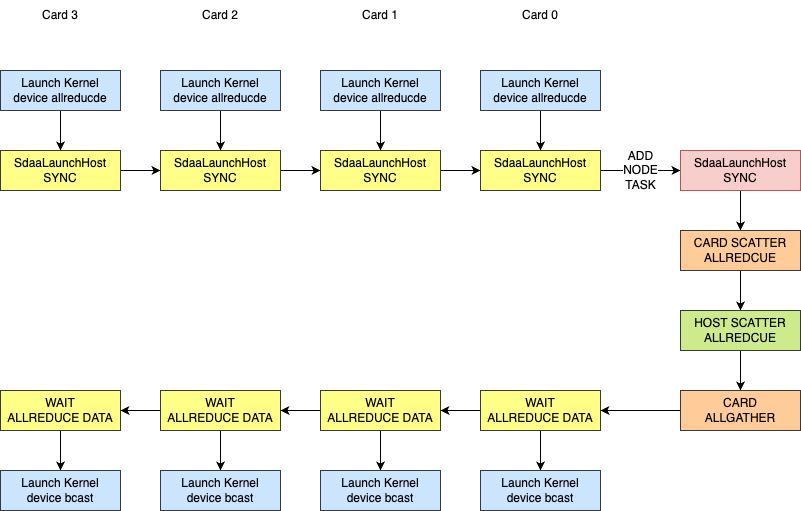

The diagram above was exported from draw.io. Its source (the exported page's mxGraphModel, read from the mxfile embedded in the PNG):
<mxGraphModel dx="2358" dy="1304" grid="1" gridSize="10" guides="1" tooltips="1" connect="1" arrows="1" fold="1" page="1" pageScale="1" pageWidth="850" pageHeight="1100" math="0" shadow="0">
  <root>
    <mxCell id="0" />
    <mxCell id="1" parent="0" />
    <mxCell id="S3GcYczA-wtX3DOjc65s-4" value="" style="edgeStyle=orthogonalEdgeStyle;rounded=0;orthogonalLoop=1;jettySize=auto;html=1;" parent="1" source="S3GcYczA-wtX3DOjc65s-5" target="S3GcYczA-wtX3DOjc65s-7" edge="1">
      <mxGeometry relative="1" as="geometry" />
    </mxCell>
    <mxCell id="S3GcYczA-wtX3DOjc65s-5" value="Launch Kernel&lt;br&gt;device allreducde" style="rounded=0;whiteSpace=wrap;html=1;fillColor=#cce5ff;strokeColor=#36393d;" parent="1" vertex="1">
      <mxGeometry y="440" width="120" height="40" as="geometry" />
    </mxCell>
    <mxCell id="S3GcYczA-wtX3DOjc65s-6" value="" style="edgeStyle=orthogonalEdgeStyle;rounded=0;orthogonalLoop=1;jettySize=auto;html=1;" parent="1" source="S3GcYczA-wtX3DOjc65s-7" target="S3GcYczA-wtX3DOjc65s-15" edge="1">
      <mxGeometry relative="1" as="geometry" />
    </mxCell>
    <mxCell id="S3GcYczA-wtX3DOjc65s-7" value="SdaaLaunchHost&lt;br&gt;SYNC" style="rounded=0;whiteSpace=wrap;html=1;fillColor=#ffff88;strokeColor=#36393d;" parent="1" vertex="1">
      <mxGeometry y="520" width="120" height="40" as="geometry" />
    </mxCell>
    <mxCell id="S3GcYczA-wtX3DOjc65s-8" value="Card 3" style="text;html=1;strokeColor=none;fillColor=none;align=center;verticalAlign=middle;whiteSpace=wrap;rounded=0;" parent="1" vertex="1">
      <mxGeometry x="30" y="370" width="60" height="30" as="geometry" />
    </mxCell>
    <mxCell id="S3GcYczA-wtX3DOjc65s-12" value="" style="edgeStyle=orthogonalEdgeStyle;rounded=0;orthogonalLoop=1;jettySize=auto;html=1;" parent="1" source="S3GcYczA-wtX3DOjc65s-13" target="S3GcYczA-wtX3DOjc65s-15" edge="1">
      <mxGeometry relative="1" as="geometry" />
    </mxCell>
    <mxCell id="S3GcYczA-wtX3DOjc65s-13" value="Launch Kernel&lt;br&gt;device allreducde" style="rounded=0;whiteSpace=wrap;html=1;fillColor=#cce5ff;strokeColor=#36393d;" parent="1" vertex="1">
      <mxGeometry x="160" y="440" width="120" height="40" as="geometry" />
    </mxCell>
    <mxCell id="S3GcYczA-wtX3DOjc65s-14" value="" style="edgeStyle=orthogonalEdgeStyle;rounded=0;orthogonalLoop=1;jettySize=auto;html=1;" parent="1" source="S3GcYczA-wtX3DOjc65s-15" target="S3GcYczA-wtX3DOjc65s-23" edge="1">
      <mxGeometry relative="1" as="geometry" />
    </mxCell>
    <mxCell id="S3GcYczA-wtX3DOjc65s-15" value="SdaaLaunchHost&lt;br&gt;SYNC" style="rounded=0;whiteSpace=wrap;html=1;fillColor=#ffff88;strokeColor=#36393d;" parent="1" vertex="1">
      <mxGeometry x="160" y="520" width="120" height="40" as="geometry" />
    </mxCell>
    <mxCell id="S3GcYczA-wtX3DOjc65s-16" value="Card 2" style="text;html=1;strokeColor=none;fillColor=none;align=center;verticalAlign=middle;whiteSpace=wrap;rounded=0;" parent="1" vertex="1">
      <mxGeometry x="190" y="370" width="60" height="30" as="geometry" />
    </mxCell>
    <mxCell id="S3GcYczA-wtX3DOjc65s-20" value="" style="edgeStyle=orthogonalEdgeStyle;rounded=0;orthogonalLoop=1;jettySize=auto;html=1;" parent="1" source="S3GcYczA-wtX3DOjc65s-21" target="S3GcYczA-wtX3DOjc65s-23" edge="1">
      <mxGeometry relative="1" as="geometry" />
    </mxCell>
    <mxCell id="S3GcYczA-wtX3DOjc65s-21" value="Launch Kernel&lt;br&gt;device allreducde" style="rounded=0;whiteSpace=wrap;html=1;fillColor=#cce5ff;strokeColor=#36393d;" parent="1" vertex="1">
      <mxGeometry x="320" y="440" width="120" height="40" as="geometry" />
    </mxCell>
    <mxCell id="S3GcYczA-wtX3DOjc65s-22" value="" style="edgeStyle=orthogonalEdgeStyle;rounded=0;orthogonalLoop=1;jettySize=auto;html=1;" parent="1" source="S3GcYczA-wtX3DOjc65s-23" target="S3GcYczA-wtX3DOjc65s-29" edge="1">
      <mxGeometry relative="1" as="geometry" />
    </mxCell>
    <mxCell id="S3GcYczA-wtX3DOjc65s-23" value="SdaaLaunchHost&lt;br&gt;SYNC" style="rounded=0;whiteSpace=wrap;html=1;fillColor=#ffff88;strokeColor=#36393d;" parent="1" vertex="1">
      <mxGeometry x="320" y="520" width="120" height="40" as="geometry" />
    </mxCell>
    <mxCell id="S3GcYczA-wtX3DOjc65s-24" value="Card 1" style="text;html=1;strokeColor=none;fillColor=none;align=center;verticalAlign=middle;whiteSpace=wrap;rounded=0;" parent="1" vertex="1">
      <mxGeometry x="350" y="370" width="60" height="30" as="geometry" />
    </mxCell>
    <mxCell id="S3GcYczA-wtX3DOjc65s-27" value="" style="edgeStyle=orthogonalEdgeStyle;rounded=0;orthogonalLoop=1;jettySize=auto;html=1;" parent="1" source="S3GcYczA-wtX3DOjc65s-28" target="S3GcYczA-wtX3DOjc65s-29" edge="1">
      <mxGeometry relative="1" as="geometry" />
    </mxCell>
    <mxCell id="S3GcYczA-wtX3DOjc65s-28" value="Launch Kernel&lt;br&gt;device allreducde" style="rounded=0;whiteSpace=wrap;html=1;fillColor=#cce5ff;strokeColor=#36393d;" parent="1" vertex="1">
      <mxGeometry x="480" y="440" width="120" height="40" as="geometry" />
    </mxCell>
    <mxCell id="S3GcYczA-wtX3DOjc65s-34" value="ADD&lt;br&gt;NODE&lt;br&gt;TASK" style="edgeStyle=orthogonalEdgeStyle;rounded=0;orthogonalLoop=1;jettySize=auto;html=1;" parent="1" source="S3GcYczA-wtX3DOjc65s-29" target="S3GcYczA-wtX3DOjc65s-33" edge="1">
      <mxGeometry relative="1" as="geometry" />
    </mxCell>
    <mxCell id="S3GcYczA-wtX3DOjc65s-29" value="SdaaLaunchHost&lt;br&gt;SYNC" style="rounded=0;whiteSpace=wrap;html=1;fillColor=#ffff88;strokeColor=#36393d;" parent="1" vertex="1">
      <mxGeometry x="480" y="520" width="120" height="40" as="geometry" />
    </mxCell>
    <mxCell id="S3GcYczA-wtX3DOjc65s-30" value="Card 0" style="text;html=1;strokeColor=none;fillColor=none;align=center;verticalAlign=middle;whiteSpace=wrap;rounded=0;" parent="1" vertex="1">
      <mxGeometry x="510" y="370" width="60" height="30" as="geometry" />
    </mxCell>
    <mxCell id="S3GcYczA-wtX3DOjc65s-36" value="" style="edgeStyle=orthogonalEdgeStyle;rounded=0;orthogonalLoop=1;jettySize=auto;html=1;" parent="1" source="S3GcYczA-wtX3DOjc65s-33" target="S3GcYczA-wtX3DOjc65s-35" edge="1">
      <mxGeometry relative="1" as="geometry" />
    </mxCell>
    <mxCell id="S3GcYczA-wtX3DOjc65s-33" value="SdaaLaunchHost&lt;br&gt;SYNC" style="rounded=0;whiteSpace=wrap;html=1;fillColor=#f8cecc;strokeColor=#b85450;" parent="1" vertex="1">
      <mxGeometry x="680" y="520" width="120" height="40" as="geometry" />
    </mxCell>
    <mxCell id="S3GcYczA-wtX3DOjc65s-38" value="" style="edgeStyle=orthogonalEdgeStyle;rounded=0;orthogonalLoop=1;jettySize=auto;html=1;" parent="1" source="S3GcYczA-wtX3DOjc65s-35" target="S3GcYczA-wtX3DOjc65s-37" edge="1">
      <mxGeometry relative="1" as="geometry" />
    </mxCell>
    <mxCell id="S3GcYczA-wtX3DOjc65s-35" value="CARD SCATTER ALLREDCUE" style="rounded=0;whiteSpace=wrap;html=1;fillColor=#ffcc99;strokeColor=#36393d;" parent="1" vertex="1">
      <mxGeometry x="680" y="600" width="120" height="40" as="geometry" />
    </mxCell>
    <mxCell id="S3GcYczA-wtX3DOjc65s-40" value="" style="edgeStyle=orthogonalEdgeStyle;rounded=0;orthogonalLoop=1;jettySize=auto;html=1;" parent="1" source="S3GcYczA-wtX3DOjc65s-37" target="S3GcYczA-wtX3DOjc65s-39" edge="1">
      <mxGeometry relative="1" as="geometry" />
    </mxCell>
    <mxCell id="S3GcYczA-wtX3DOjc65s-37" value="HOST SCATTER ALLREDCUE" style="rounded=0;whiteSpace=wrap;html=1;fillColor=#cdeb8b;strokeColor=#36393d;" parent="1" vertex="1">
      <mxGeometry x="680" y="680" width="120" height="40" as="geometry" />
    </mxCell>
    <mxCell id="S3GcYczA-wtX3DOjc65s-49" value="" style="edgeStyle=orthogonalEdgeStyle;rounded=0;orthogonalLoop=1;jettySize=auto;html=1;" parent="1" source="S3GcYczA-wtX3DOjc65s-39" target="S3GcYczA-wtX3DOjc65s-41" edge="1">
      <mxGeometry relative="1" as="geometry" />
    </mxCell>
    <mxCell id="S3GcYczA-wtX3DOjc65s-39" value="CARD&lt;br&gt;ALLGATHER" style="rounded=0;whiteSpace=wrap;html=1;fillColor=#ffcc99;strokeColor=#36393d;" parent="1" vertex="1">
      <mxGeometry x="680" y="760" width="120" height="40" as="geometry" />
    </mxCell>
    <mxCell id="S3GcYczA-wtX3DOjc65s-50" value="" style="edgeStyle=orthogonalEdgeStyle;rounded=0;orthogonalLoop=1;jettySize=auto;html=1;" parent="1" source="S3GcYczA-wtX3DOjc65s-41" target="S3GcYczA-wtX3DOjc65s-42" edge="1">
      <mxGeometry relative="1" as="geometry" />
    </mxCell>
    <mxCell id="S3GcYczA-wtX3DOjc65s-56" value="" style="edgeStyle=orthogonalEdgeStyle;rounded=0;orthogonalLoop=1;jettySize=auto;html=1;" parent="1" source="S3GcYczA-wtX3DOjc65s-41" target="S3GcYczA-wtX3DOjc65s-48" edge="1">
      <mxGeometry relative="1" as="geometry" />
    </mxCell>
    <mxCell id="S3GcYczA-wtX3DOjc65s-41" value="WAIT&lt;br&gt;ALLREDUCE DATA" style="rounded=0;whiteSpace=wrap;html=1;fillColor=#ffff88;strokeColor=#36393d;" parent="1" vertex="1">
      <mxGeometry x="480" y="760" width="120" height="40" as="geometry" />
    </mxCell>
    <mxCell id="S3GcYczA-wtX3DOjc65s-51" value="" style="edgeStyle=orthogonalEdgeStyle;rounded=0;orthogonalLoop=1;jettySize=auto;html=1;" parent="1" source="S3GcYczA-wtX3DOjc65s-42" target="S3GcYczA-wtX3DOjc65s-43" edge="1">
      <mxGeometry relative="1" as="geometry" />
    </mxCell>
    <mxCell id="S3GcYczA-wtX3DOjc65s-55" value="" style="edgeStyle=orthogonalEdgeStyle;rounded=0;orthogonalLoop=1;jettySize=auto;html=1;" parent="1" source="S3GcYczA-wtX3DOjc65s-42" target="S3GcYczA-wtX3DOjc65s-47" edge="1">
      <mxGeometry relative="1" as="geometry" />
    </mxCell>
    <mxCell id="S3GcYczA-wtX3DOjc65s-42" value="WAIT&lt;br&gt;ALLREDUCE DATA" style="rounded=0;whiteSpace=wrap;html=1;fillColor=#ffff88;strokeColor=#36393d;" parent="1" vertex="1">
      <mxGeometry x="320" y="760" width="120" height="40" as="geometry" />
    </mxCell>
    <mxCell id="S3GcYczA-wtX3DOjc65s-52" value="" style="edgeStyle=orthogonalEdgeStyle;rounded=0;orthogonalLoop=1;jettySize=auto;html=1;" parent="1" source="S3GcYczA-wtX3DOjc65s-43" target="S3GcYczA-wtX3DOjc65s-44" edge="1">
      <mxGeometry relative="1" as="geometry" />
    </mxCell>
    <mxCell id="S3GcYczA-wtX3DOjc65s-54" value="" style="edgeStyle=orthogonalEdgeStyle;rounded=0;orthogonalLoop=1;jettySize=auto;html=1;" parent="1" source="S3GcYczA-wtX3DOjc65s-43" target="S3GcYczA-wtX3DOjc65s-46" edge="1">
      <mxGeometry relative="1" as="geometry" />
    </mxCell>
    <mxCell id="S3GcYczA-wtX3DOjc65s-43" value="WAIT&lt;br&gt;ALLREDUCE DATA" style="rounded=0;whiteSpace=wrap;html=1;fillColor=#ffff88;strokeColor=#36393d;" parent="1" vertex="1">
      <mxGeometry x="160" y="760" width="120" height="40" as="geometry" />
    </mxCell>
    <mxCell id="S3GcYczA-wtX3DOjc65s-53" value="" style="edgeStyle=orthogonalEdgeStyle;rounded=0;orthogonalLoop=1;jettySize=auto;html=1;" parent="1" source="S3GcYczA-wtX3DOjc65s-44" target="S3GcYczA-wtX3DOjc65s-45" edge="1">
      <mxGeometry relative="1" as="geometry" />
    </mxCell>
    <mxCell id="S3GcYczA-wtX3DOjc65s-44" value="WAIT&lt;br&gt;ALLREDUCE DATA" style="rounded=0;whiteSpace=wrap;html=1;fillColor=#ffff88;strokeColor=#36393d;" parent="1" vertex="1">
      <mxGeometry y="760" width="120" height="40" as="geometry" />
    </mxCell>
    <mxCell id="S3GcYczA-wtX3DOjc65s-45" value="Launch Kernel&lt;br&gt;device bcast" style="rounded=0;whiteSpace=wrap;html=1;fillColor=#cce5ff;strokeColor=#36393d;" parent="1" vertex="1">
      <mxGeometry y="840" width="120" height="40" as="geometry" />
    </mxCell>
    <mxCell id="S3GcYczA-wtX3DOjc65s-46" value="Launch Kernel&lt;br style=&quot;border-color: var(--border-color);&quot;&gt;device bcast" style="rounded=0;whiteSpace=wrap;html=1;fillColor=#cce5ff;strokeColor=#36393d;" parent="1" vertex="1">
      <mxGeometry x="160" y="840" width="120" height="40" as="geometry" />
    </mxCell>
    <mxCell id="S3GcYczA-wtX3DOjc65s-47" value="Launch Kernel&lt;br style=&quot;border-color: var(--border-color);&quot;&gt;device bcast" style="rounded=0;whiteSpace=wrap;html=1;fillColor=#cce5ff;strokeColor=#36393d;" parent="1" vertex="1">
      <mxGeometry x="320" y="840" width="120" height="40" as="geometry" />
    </mxCell>
    <mxCell id="S3GcYczA-wtX3DOjc65s-48" value="Launch Kernel&lt;br style=&quot;border-color: var(--border-color);&quot;&gt;device bcast" style="rounded=0;whiteSpace=wrap;html=1;fillColor=#cce5ff;strokeColor=#36393d;" parent="1" vertex="1">
      <mxGeometry x="480" y="840" width="120" height="40" as="geometry" />
    </mxCell>
  </root>
</mxGraphModel>